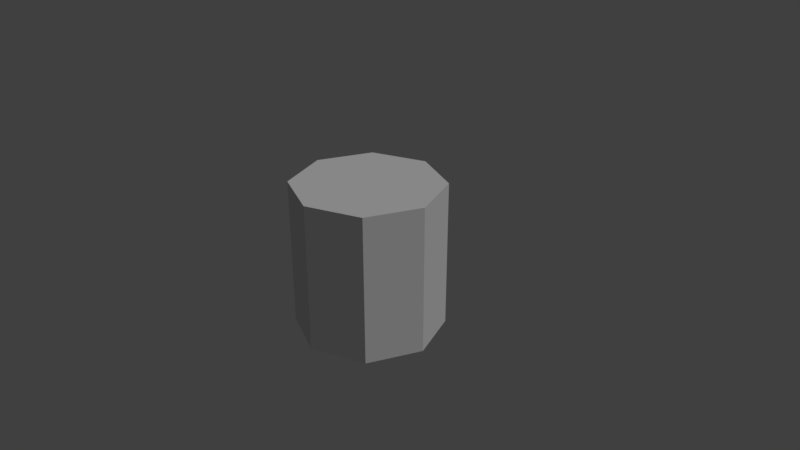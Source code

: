 # Source: pillar_generic.blend  (saved by Blender 2.79.0; exported with 4.5.12 LTS)
import bpy
from mathutils import Matrix  # noqa: F401  (used for matrix-valued properties, if any)

bpy.ops.wm.read_factory_settings(use_empty=True)
scene = bpy.context.scene
scene.name = 'Scene'

# ---- collections
col_collection_1 = bpy.data.collections.new('Collection 1'); scene.collection.children.link(col_collection_1)

# ---- materials (node trees are filled in below, after node groups)
mat_pillara = bpy.data.materials.new('pillarA')
mat_pillara.alpha_threshold = 0.0
mat_pillara.use_transparent_shadow = False
mat_pillara.roughness = 0.5

# ---- material node trees

# ---- world
world_world = bpy.data.worlds.new('World'); scene.world = world_world
world_world.color = (0.05088, 0.05088, 0.05088)
world_world.use_sun_shadow = False
world_world.sun_shadow_jitter_overblur = 0.0
world_world.cycles.sampling_method = 'MANUAL'

# ---- cameras
cam_camera = bpy.data.cameras.new('Camera')
cam_camera.clip_end = 100.0
cam_camera.lens = 35.0
cam_camera.sensor_width = 32.0
cam_camera.sensor_height = 18.0
cam_camera.ortho_scale = 7.314
cam_camera.dof.focus_distance = 0.0
cam_camera.dof.aperture_fstop = 128.0

# ---- lights
light_lamp = bpy.data.lights.new('Lamp', 'SUN')
light_lamp.transmission_factor = 0.0
light_lamp.cutoff_distance = 30.0
light_lamp.angle = 0.1993
light_lamp.energy = 1.0
light_lamp.shadow_buffer_clip_start = 1.001
light_lamp.shadow_soft_size = 0.1
light_lamp.shadow_cascade_max_distance = 1000.0

# ---- meshes
me_cylinder = bpy.data.meshes.new('Cylinder')
me_cylinder.from_pydata([(0.0, 1.0, -1.0), (0.0, 1.0, 1.0), (0.7071, 0.7071, -1.0), (0.7071, 0.7071, 1.0), (1.0, -4.371e-08, -1.0), (1.0, -4.371e-08, 1.0), (0.7071, -0.7071, -1.0), (0.7071, -0.7071, 1.0), (-8.742e-08, -1.0, -1.0), (-8.742e-08, -1.0, 1.0), (-0.7071, -0.7071, -1.0), (-0.7071, -0.7071, 1.0), (-1.0, 1.192e-08, -1.0), (-1.0, 1.192e-08, 1.0), (-0.7071, 0.7071, -1.0), (-0.7071, 0.7071, 1.0)], [], [(0, 1, 3, 2), (2, 3, 5, 4), (4, 5, 7, 6), (6, 7, 9, 8), (8, 9, 11, 10), (10, 11, 13, 12), (3, 1, 15, 13, 11, 9, 7, 5), (12, 13, 15, 14), (14, 15, 1, 0), (0, 2, 4, 6, 8, 10, 12, 14)])
_uv = me_cylinder.uv_layers.new(name='UVMap')
_uv.uv.foreach_set('vector', [1.0, 0.0, 1.0, 1.0, 8.747e-05, 0.9999, 8.747e-05, 8.747e-05, 1.0, 0.0, 1.0, 1.0, 8.747e-05, 0.9999, 8.747e-05, 8.747e-05, 1.0, 0.0, 1.0, 1.0, 8.747e-05, 0.9999, 8.747e-05, 8.747e-05, 1.0, 0.0, 1.0, 1.0, 8.747e-05, 0.9999, 8.747e-05, 8.747e-05, 1.0, 0.0, 1.0, 1.0, 8.747e-05, 0.9999, 8.747e-05, 8.753e-05, 1.0, 0.0, 1.0, 1.0, 8.747e-05, 0.9999, 8.747e-05, 8.747e-05, 0.9999, 0.3536, 0.7071, 0.5, 0.2929, 0.5, 7.07e-05, 0.3536, 7.08e-05, 0.1465, 0.2929, 7.07e-05, 0.7071, 7.075e-05, 0.9999, 0.1465, 1.0, 0.0, 1.0, 1.0, 8.747e-05, 0.9999, 8.747e-05, 8.747e-05, 1.0, 0.0, 1.0, 1.0, 8.747e-05, 0.9999, 8.747e-05, 8.753e-05, 0.7071, 7.077e-05, 0.9999, 0.1465, 0.9999, 0.3536, 0.7071, 0.5, 0.2929, 0.5, 7.07e-05, 0.3536, 7.08e-05, 0.1465, 0.2929, 7.07e-05])
me_cylinder.materials.append(mat_pillara)
me_cylinder.use_remesh_preserve_volume = False
me_cylinder.use_remesh_preserve_attributes = False
me_cylinder.use_mirror_vertex_groups = False
me_cylinder.update()

# ---- objects
ob_cylinder = bpy.data.objects.new('Cylinder', me_cylinder)
ob_lamp = bpy.data.objects.new('Lamp', light_lamp)
ob_camera = bpy.data.objects.new('Camera', cam_camera)

# ---- transforms, parenting, visibility, modifiers, constraints
ob_cylinder.location = (0.0, 0.0, 0.0)
ob_cylinder.lineart.crease_threshold = 0.0
ob_lamp.location = (4.076, 1.005, 5.904)
ob_lamp.rotation_euler = (0.6503, 0.05522, 1.866)
ob_lamp.lock_rotations_4d = False
ob_lamp.empty_display_type = 'ARROWS'
ob_lamp.color = (0.0, 0.0, 0.0, 0.0)
ob_lamp.lineart.crease_threshold = 0.0
ob_camera.location = (7.481, -6.508, 5.344)
ob_camera.rotation_euler = (1.109, 0.0, 0.8149)
ob_camera.lock_rotations_4d = False
ob_camera.empty_display_type = 'ARROWS'
ob_camera.color = (0.0, 0.0, 0.0, 0.0)
ob_camera.display_type = 'WIRE'
ob_camera.lineart.crease_threshold = 0.0

# ---- collection membership
col_collection_1.objects.link(ob_cylinder)
col_collection_1.objects.link(ob_lamp)
col_collection_1.objects.link(ob_camera)

# ---- scene / render settings (as saved in the file)
scene.camera = ob_camera
scene.frame_start = 1; scene.frame_end = 250; scene.frame_set(1)
scene.render.engine = 'BLENDER_EEVEE_NEXT'
scene.render.resolution_percentage = 50
scene.render.dither_intensity = 0.0
scene.cycles.use_denoising = False
scene.cycles.samples = 128
scene.cycles.sampling_pattern = 'TABULATED_SOBOL'
scene.cycles.use_adaptive_sampling = False
scene.cycles.use_light_tree = False
scene.cycles.blur_glossy = 0.0
scene.cycles.sample_clamp_indirect = 0.0
scene.view_settings.view_transform = 'Standard'
bpy.context.view_layer.update()
